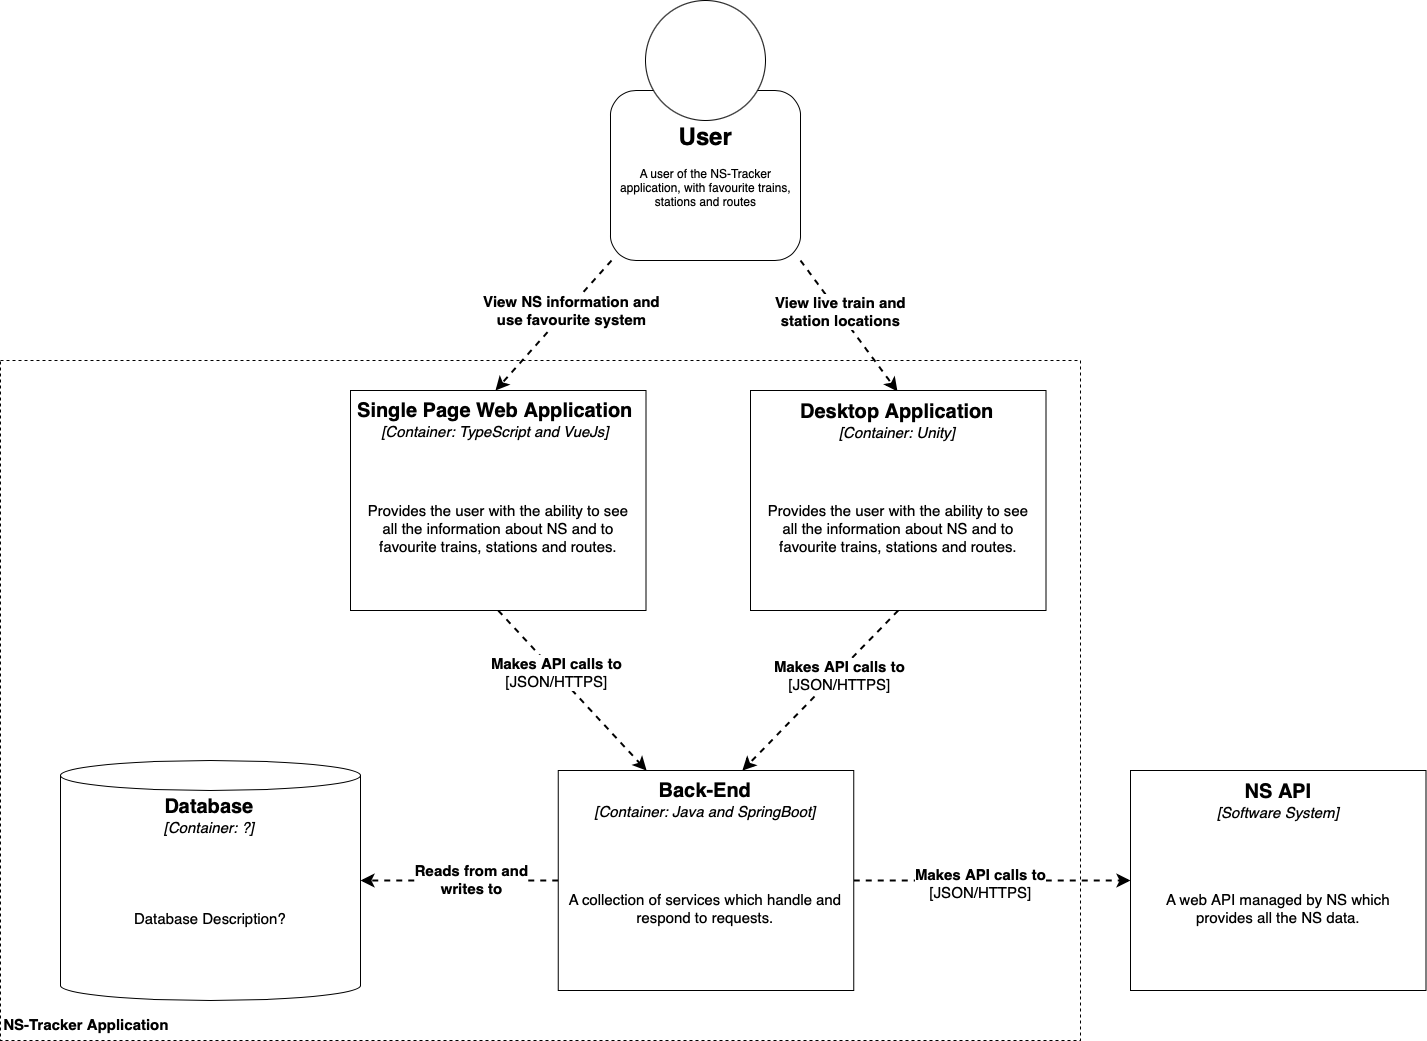

The diagram above was exported from draw.io. Its source (the exported page's mxGraphModel, read from the mxfile embedded in the PNG):
<mxGraphModel dx="2956" dy="1800" grid="1" gridSize="10" guides="1" tooltips="1" connect="1" arrows="1" fold="1" page="0" pageScale="1" pageWidth="850" pageHeight="1100" math="0" shadow="0">
  <root>
    <mxCell id="0" />
    <mxCell id="1" parent="0" />
    <mxCell id="GLq_yjCKujbhWvptIve_-6" value="" style="rounded=0;whiteSpace=wrap;html=1;glass=0;fontSize=15;fillColor=none;dashed=1;" parent="1" vertex="1">
      <mxGeometry x="-470" y="200" width="1080" height="680" as="geometry" />
    </mxCell>
    <mxCell id="Yvva0Af-gI0jC32DVVvw-1" value="" style="rounded=1;whiteSpace=wrap;html=1;" parent="1" vertex="1">
      <mxGeometry x="140" y="-70" width="190" height="170" as="geometry" />
    </mxCell>
    <mxCell id="Yvva0Af-gI0jC32DVVvw-2" value="" style="ellipse;whiteSpace=wrap;html=1;aspect=fixed;" parent="1" vertex="1">
      <mxGeometry x="175" y="-160" width="120" height="120" as="geometry" />
    </mxCell>
    <mxCell id="GLq_yjCKujbhWvptIve_-20" style="orthogonalLoop=1;jettySize=auto;html=1;exitX=0;exitY=1;exitDx=0;exitDy=0;entryX=0.5;entryY=0;entryDx=0;entryDy=0;fontSize=15;dashed=1;endSize=8;startSize=8;strokeWidth=2;rounded=0;jumpStyle=none;jumpSize=6;" parent="1" source="Yvva0Af-gI0jC32DVVvw-3" target="GLq_yjCKujbhWvptIve_-8" edge="1">
      <mxGeometry relative="1" as="geometry" />
    </mxCell>
    <mxCell id="GLq_yjCKujbhWvptIve_-27" value="&lt;b&gt;View NS information and &lt;br style=&quot;font-size: 15px;&quot;&gt;use favourite system&lt;/b&gt;" style="edgeLabel;align=center;verticalAlign=middle;resizable=0;fontSize=15;horizontal=1;rotation=0;html=1;fontStyle=0" parent="GLq_yjCKujbhWvptIve_-20" connectable="0" vertex="1">
      <mxGeometry x="-0.2226" y="-2" relative="1" as="geometry">
        <mxPoint x="5" as="offset" />
      </mxGeometry>
    </mxCell>
    <mxCell id="GLq_yjCKujbhWvptIve_-21" style="edgeStyle=none;rounded=0;jumpStyle=none;jumpSize=6;orthogonalLoop=1;jettySize=auto;html=1;exitX=1;exitY=1;exitDx=0;exitDy=0;entryX=0.5;entryY=0;entryDx=0;entryDy=0;dashed=1;fontSize=15;startSize=8;endSize=8;strokeWidth=2;" parent="1" source="Yvva0Af-gI0jC32DVVvw-3" target="GLq_yjCKujbhWvptIve_-10" edge="1">
      <mxGeometry relative="1" as="geometry" />
    </mxCell>
    <mxCell id="GLq_yjCKujbhWvptIve_-29" value="&lt;b&gt;View live train and &lt;br style=&quot;font-size: 15px;&quot;&gt;station locations&lt;/b&gt;" style="edgeLabel;html=1;align=center;verticalAlign=middle;resizable=0;points=[];fontSize=15;fontStyle=0" parent="GLq_yjCKujbhWvptIve_-21" connectable="0" vertex="1">
      <mxGeometry x="-0.2134" y="1" relative="1" as="geometry">
        <mxPoint as="offset" />
      </mxGeometry>
    </mxCell>
    <mxCell id="Yvva0Af-gI0jC32DVVvw-3" value="&lt;h1 align=&quot;center&quot;&gt;User&lt;/h1&gt;&lt;p align=&quot;center&quot;&gt;A user of the NS-Tracker application, with favourite trains, stations and routes&lt;br&gt;&lt;/p&gt;" style="text;html=1;strokeColor=none;fillColor=none;spacing=5;spacingTop=-20;whiteSpace=wrap;overflow=hidden;rounded=0;align=center;" parent="1" vertex="1">
      <mxGeometry x="141" y="-43" width="189" height="143" as="geometry" />
    </mxCell>
    <mxCell id="GLq_yjCKujbhWvptIve_-23" style="edgeStyle=none;rounded=0;jumpStyle=none;jumpSize=6;orthogonalLoop=1;jettySize=auto;html=1;exitX=0.5;exitY=1;exitDx=0;exitDy=0;entryX=0.297;entryY=0.003;entryDx=0;entryDy=0;entryPerimeter=0;dashed=1;fontSize=15;startSize=8;endSize=8;strokeWidth=2;" parent="1" source="GLq_yjCKujbhWvptIve_-1" target="GLq_yjCKujbhWvptIve_-12" edge="1">
      <mxGeometry relative="1" as="geometry" />
    </mxCell>
    <mxCell id="GLq_yjCKujbhWvptIve_-30" value="&lt;b&gt;Makes API calls to&lt;/b&gt;&lt;br style=&quot;font-size: 15px;&quot;&gt;[JSON/HTTPS]" style="edgeLabel;html=1;align=center;verticalAlign=middle;resizable=0;points=[];fontSize=15;fontStyle=0" parent="GLq_yjCKujbhWvptIve_-23" connectable="0" vertex="1">
      <mxGeometry x="-0.2257" relative="1" as="geometry">
        <mxPoint as="offset" />
      </mxGeometry>
    </mxCell>
    <mxCell id="GLq_yjCKujbhWvptIve_-1" value="" style="rounded=0;whiteSpace=wrap;html=1;fontSize=15;glass=0;" parent="1" vertex="1">
      <mxGeometry x="-120" y="230" width="295.5" height="220" as="geometry" />
    </mxCell>
    <mxCell id="GLq_yjCKujbhWvptIve_-24" style="edgeStyle=none;rounded=0;jumpStyle=none;jumpSize=6;orthogonalLoop=1;jettySize=auto;html=1;exitX=0.5;exitY=1;exitDx=0;exitDy=0;entryX=0.627;entryY=0.003;entryDx=0;entryDy=0;entryPerimeter=0;dashed=1;fontSize=15;startSize=8;endSize=8;strokeWidth=2;" parent="1" source="GLq_yjCKujbhWvptIve_-2" target="GLq_yjCKujbhWvptIve_-12" edge="1">
      <mxGeometry relative="1" as="geometry" />
    </mxCell>
    <mxCell id="GLq_yjCKujbhWvptIve_-31" value="&lt;span&gt;&lt;b&gt;Makes API calls to&lt;/b&gt;&lt;br style=&quot;font-size: 15px;&quot;&gt;[JSON/HTTPS]&lt;/span&gt;" style="edgeLabel;html=1;align=center;verticalAlign=middle;resizable=0;points=[];fontSize=15;fontStyle=0" parent="GLq_yjCKujbhWvptIve_-24" connectable="0" vertex="1">
      <mxGeometry x="-0.2136" y="2" relative="1" as="geometry">
        <mxPoint as="offset" />
      </mxGeometry>
    </mxCell>
    <mxCell id="GLq_yjCKujbhWvptIve_-2" value="" style="rounded=0;whiteSpace=wrap;html=1;fontSize=15;glass=0;" parent="1" vertex="1">
      <mxGeometry x="280" y="230" width="295.5" height="220" as="geometry" />
    </mxCell>
    <mxCell id="GLq_yjCKujbhWvptIve_-25" style="edgeStyle=none;rounded=0;jumpStyle=none;jumpSize=6;orthogonalLoop=1;jettySize=auto;html=1;exitX=0;exitY=0.5;exitDx=0;exitDy=0;entryX=1;entryY=0.5;entryDx=0;entryDy=0;entryPerimeter=0;dashed=1;fontSize=15;startSize=8;endSize=8;strokeWidth=2;" parent="1" source="GLq_yjCKujbhWvptIve_-3" target="GLq_yjCKujbhWvptIve_-4" edge="1">
      <mxGeometry relative="1" as="geometry" />
    </mxCell>
    <mxCell id="GLq_yjCKujbhWvptIve_-33" value="&lt;b&gt;Reads from and &lt;br&gt;writes to&lt;br&gt;&lt;/b&gt;" style="edgeLabel;html=1;align=center;verticalAlign=middle;resizable=0;points=[];fontSize=15;" parent="GLq_yjCKujbhWvptIve_-25" connectable="0" vertex="1">
      <mxGeometry x="-0.1091" y="-2" relative="1" as="geometry">
        <mxPoint as="offset" />
      </mxGeometry>
    </mxCell>
    <mxCell id="GLq_yjCKujbhWvptIve_-26" style="edgeStyle=none;rounded=0;jumpStyle=none;jumpSize=6;orthogonalLoop=1;jettySize=auto;html=1;exitX=1;exitY=0.5;exitDx=0;exitDy=0;entryX=0;entryY=0.5;entryDx=0;entryDy=0;dashed=1;fontSize=15;startSize=8;endSize=8;strokeWidth=2;" parent="1" source="GLq_yjCKujbhWvptIve_-3" target="GLq_yjCKujbhWvptIve_-5" edge="1">
      <mxGeometry relative="1" as="geometry" />
    </mxCell>
    <mxCell id="GLq_yjCKujbhWvptIve_-32" value="&lt;b&gt;Makes API calls to&lt;/b&gt;&lt;br style=&quot;font-size: 15px;&quot;&gt;[JSON/HTTPS]" style="edgeLabel;html=1;align=center;verticalAlign=middle;resizable=0;points=[];fontSize=15;" parent="GLq_yjCKujbhWvptIve_-26" connectable="0" vertex="1">
      <mxGeometry x="-0.0985" y="-2" relative="1" as="geometry">
        <mxPoint as="offset" />
      </mxGeometry>
    </mxCell>
    <mxCell id="GLq_yjCKujbhWvptIve_-3" value="" style="rounded=0;whiteSpace=wrap;html=1;fontSize=15;glass=0;" parent="1" vertex="1">
      <mxGeometry x="87.75" y="610" width="295.5" height="220" as="geometry" />
    </mxCell>
    <mxCell id="GLq_yjCKujbhWvptIve_-4" value="" style="shape=cylinder3;whiteSpace=wrap;html=1;boundedLbl=1;backgroundOutline=1;size=15;rounded=0;glass=0;fontSize=15;" parent="1" vertex="1">
      <mxGeometry x="-410" y="600" width="300" height="240" as="geometry" />
    </mxCell>
    <mxCell id="GLq_yjCKujbhWvptIve_-5" value="" style="rounded=0;whiteSpace=wrap;html=1;fontSize=15;glass=0;" parent="1" vertex="1">
      <mxGeometry x="660" y="610" width="295.5" height="220" as="geometry" />
    </mxCell>
    <mxCell id="GLq_yjCKujbhWvptIve_-7" value="NS-Tracker Application" style="text;html=1;strokeColor=none;fillColor=none;align=center;verticalAlign=middle;whiteSpace=wrap;rounded=0;glass=0;dashed=1;fontSize=15;fontStyle=1" parent="1" vertex="1">
      <mxGeometry x="-469" y="849" width="170" height="30" as="geometry" />
    </mxCell>
    <mxCell id="GLq_yjCKujbhWvptIve_-8" value="&lt;font style=&quot;font-size: 20px;&quot;&gt;&lt;b&gt;Single Page Web Application&lt;/b&gt;&lt;/font&gt;" style="text;html=1;strokeColor=none;fillColor=none;align=center;verticalAlign=middle;whiteSpace=wrap;rounded=0;glass=0;dashed=1;fontSize=15;" parent="1" vertex="1">
      <mxGeometry x="-120" y="230" width="290" height="40" as="geometry" />
    </mxCell>
    <mxCell id="GLq_yjCKujbhWvptIve_-9" value="&lt;font style=&quot;font-size: 15px;&quot;&gt;[Container: TypeScript and VueJs]&lt;/font&gt;" style="text;html=1;strokeColor=none;fillColor=none;align=center;verticalAlign=middle;whiteSpace=wrap;rounded=0;glass=0;dashed=1;fontSize=20;fontStyle=2" parent="1" vertex="1">
      <mxGeometry x="-120" y="255" width="290" height="30" as="geometry" />
    </mxCell>
    <mxCell id="GLq_yjCKujbhWvptIve_-10" value="&lt;b style=&quot;font-size: 20px;&quot;&gt;&lt;font style=&quot;font-size: 20px;&quot;&gt;Desktop Application&lt;/font&gt;&lt;br&gt;&lt;/b&gt;" style="text;html=1;strokeColor=none;fillColor=none;align=center;verticalAlign=middle;whiteSpace=wrap;rounded=0;glass=0;dashed=1;fontSize=15;" parent="1" vertex="1">
      <mxGeometry x="282" y="231" width="290" height="40" as="geometry" />
    </mxCell>
    <mxCell id="GLq_yjCKujbhWvptIve_-11" value="&lt;font style=&quot;font-size: 15px;&quot;&gt;[Container: Unity]&lt;/font&gt;" style="text;html=1;strokeColor=none;fillColor=none;align=center;verticalAlign=middle;whiteSpace=wrap;rounded=0;glass=0;dashed=1;fontSize=20;fontStyle=2" parent="1" vertex="1">
      <mxGeometry x="282" y="256" width="290" height="30" as="geometry" />
    </mxCell>
    <mxCell id="GLq_yjCKujbhWvptIve_-12" value="&lt;font style=&quot;font-size: 20px;&quot;&gt;&lt;b&gt;Back-End&lt;/b&gt;&lt;/font&gt;" style="text;html=1;strokeColor=none;fillColor=none;align=center;verticalAlign=middle;whiteSpace=wrap;rounded=0;glass=0;dashed=1;fontSize=15;" parent="1" vertex="1">
      <mxGeometry x="90" y="610" width="290" height="40" as="geometry" />
    </mxCell>
    <mxCell id="GLq_yjCKujbhWvptIve_-13" value="&lt;font style=&quot;font-size: 15px;&quot;&gt;[Container: Java and SpringBoot]&lt;/font&gt;" style="text;html=1;strokeColor=none;fillColor=none;align=center;verticalAlign=middle;whiteSpace=wrap;rounded=0;glass=0;dashed=1;fontSize=20;fontStyle=2" parent="1" vertex="1">
      <mxGeometry x="90" y="635" width="290" height="30" as="geometry" />
    </mxCell>
    <mxCell id="GLq_yjCKujbhWvptIve_-14" value="&lt;font style=&quot;font-size: 20px;&quot;&gt;&lt;b&gt;Database&lt;/b&gt;&lt;/font&gt;" style="text;html=1;strokeColor=none;fillColor=none;align=center;verticalAlign=middle;whiteSpace=wrap;rounded=0;glass=0;dashed=1;fontSize=15;" parent="1" vertex="1">
      <mxGeometry x="-406" y="626" width="290" height="40" as="geometry" />
    </mxCell>
    <mxCell id="GLq_yjCKujbhWvptIve_-15" value="&lt;font style=&quot;font-size: 15px;&quot;&gt;[Container: ?]&lt;/font&gt;" style="text;html=1;strokeColor=none;fillColor=none;align=center;verticalAlign=middle;whiteSpace=wrap;rounded=0;glass=0;dashed=1;fontSize=20;fontStyle=2" parent="1" vertex="1">
      <mxGeometry x="-406" y="651" width="290" height="30" as="geometry" />
    </mxCell>
    <mxCell id="GLq_yjCKujbhWvptIve_-16" value="&lt;font style=&quot;font-size: 20px;&quot;&gt;&lt;b&gt;NS API&lt;br&gt;&lt;/b&gt;&lt;/font&gt;" style="text;html=1;strokeColor=none;fillColor=none;align=center;verticalAlign=middle;whiteSpace=wrap;rounded=0;glass=0;dashed=1;fontSize=15;" parent="1" vertex="1">
      <mxGeometry x="663" y="611" width="290" height="40" as="geometry" />
    </mxCell>
    <mxCell id="GLq_yjCKujbhWvptIve_-17" value="&lt;font style=&quot;font-size: 15px;&quot;&gt;[Software System]&lt;br&gt;&lt;/font&gt;" style="text;html=1;strokeColor=none;fillColor=none;align=center;verticalAlign=middle;whiteSpace=wrap;rounded=0;glass=0;dashed=1;fontSize=20;fontStyle=2" parent="1" vertex="1">
      <mxGeometry x="663" y="636" width="290" height="30" as="geometry" />
    </mxCell>
    <mxCell id="GLq_yjCKujbhWvptIve_-35" value="Provides the user with the ability to see all the information about NS and to favourite trains, stations and routes." style="text;html=1;strokeColor=none;fillColor=none;align=center;verticalAlign=middle;whiteSpace=wrap;rounded=0;glass=0;dashed=1;fontSize=15;" parent="1" vertex="1">
      <mxGeometry x="-112" y="286" width="280" height="164" as="geometry" />
    </mxCell>
    <mxCell id="GLq_yjCKujbhWvptIve_-36" value="Provides the user with the ability to see all the information about NS and to favourite trains, stations and routes." style="text;html=1;strokeColor=none;fillColor=none;align=center;verticalAlign=middle;whiteSpace=wrap;rounded=0;glass=0;dashed=1;fontSize=15;" parent="1" vertex="1">
      <mxGeometry x="288" y="286" width="280" height="164" as="geometry" />
    </mxCell>
    <mxCell id="GLq_yjCKujbhWvptIve_-37" value="A collection of services which handle and respond to requests." style="text;html=1;strokeColor=none;fillColor=none;align=center;verticalAlign=middle;whiteSpace=wrap;rounded=0;glass=0;dashed=1;fontSize=15;" parent="1" vertex="1">
      <mxGeometry x="95" y="666" width="280" height="164" as="geometry" />
    </mxCell>
    <mxCell id="GLq_yjCKujbhWvptIve_-38" value="A web API managed by NS which provides all the NS data." style="text;html=1;strokeColor=none;fillColor=none;align=center;verticalAlign=middle;whiteSpace=wrap;rounded=0;glass=0;dashed=1;fontSize=15;" parent="1" vertex="1">
      <mxGeometry x="667.75" y="666" width="280" height="164" as="geometry" />
    </mxCell>
    <mxCell id="GLq_yjCKujbhWvptIve_-39" value="Database Description?" style="text;html=1;strokeColor=none;fillColor=none;align=center;verticalAlign=middle;whiteSpace=wrap;rounded=0;glass=0;dashed=1;fontSize=15;" parent="1" vertex="1">
      <mxGeometry x="-400" y="676" width="280" height="164" as="geometry" />
    </mxCell>
  </root>
</mxGraphModel>